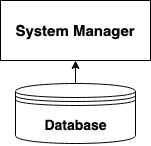

The diagram above was exported from draw.io. Its source (the exported page's mxGraphModel, read from the mxfile embedded in the PNG):
<mxGraphModel dx="954" dy="605" grid="0" gridSize="10" guides="1" tooltips="1" connect="1" arrows="1" fold="1" page="1" pageScale="1" pageWidth="850" pageHeight="1100" math="0" shadow="0">
  <root>
    <mxCell id="0" />
    <mxCell id="1" parent="0" />
    <mxCell id="SWcqXxN5kHSslkq9euci-4" style="edgeStyle=orthogonalEdgeStyle;rounded=0;orthogonalLoop=1;jettySize=auto;html=1;exitX=0.5;exitY=0;exitDx=0;exitDy=0;entryX=0.5;entryY=1;entryDx=0;entryDy=0;" edge="1" parent="1" source="SWcqXxN5kHSslkq9euci-1" target="SWcqXxN5kHSslkq9euci-3">
      <mxGeometry relative="1" as="geometry" />
    </mxCell>
    <mxCell id="SWcqXxN5kHSslkq9euci-1" value="" style="shape=datastore;whiteSpace=wrap;html=1;" vertex="1" parent="1">
      <mxGeometry x="490" y="363" width="120" height="60" as="geometry" />
    </mxCell>
    <mxCell id="SWcqXxN5kHSslkq9euci-2" value="Database" style="text;strokeColor=none;fillColor=none;html=1;fontSize=14;fontStyle=1;verticalAlign=middle;align=center;" vertex="1" parent="1">
      <mxGeometry x="500" y="385" width="100" height="40" as="geometry" />
    </mxCell>
    <mxCell id="SWcqXxN5kHSslkq9euci-3" value="&lt;font style=&quot;font-size: 15px;&quot;&gt;&lt;b&gt;System Manager&lt;/b&gt;&lt;/font&gt;" style="rounded=0;whiteSpace=wrap;html=1;" vertex="1" parent="1">
      <mxGeometry x="475" y="280" width="150" height="60" as="geometry" />
    </mxCell>
  </root>
</mxGraphModel>